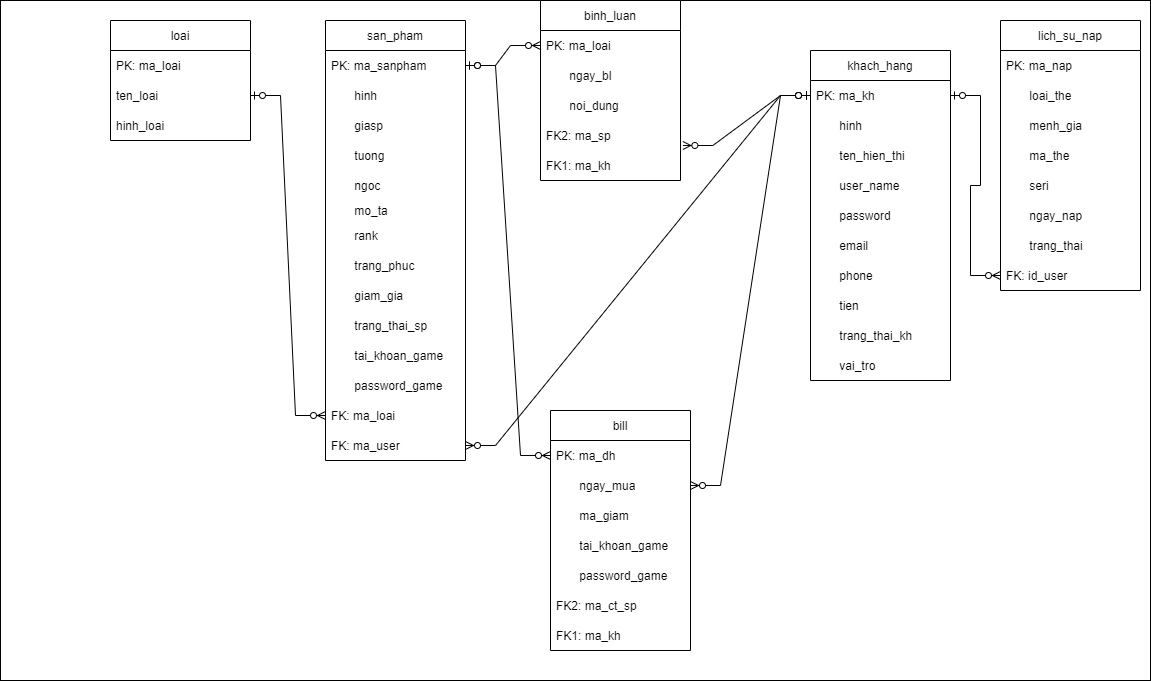

The diagram above was exported from draw.io. Its source (the exported page's mxGraphModel, read from the mxfile embedded in the PNG):
<mxGraphModel dx="1888" dy="539" grid="1" gridSize="10" guides="1" tooltips="1" connect="1" arrows="1" fold="1" page="1" pageScale="1" pageWidth="850" pageHeight="1100" math="0" shadow="0">
  <root>
    <mxCell id="0" />
    <mxCell id="1" parent="0" />
    <mxCell id="WtVVwcyodVeuXSdf_MBm-1" value="" style="rounded=0;whiteSpace=wrap;html=1;" parent="1" vertex="1">
      <mxGeometry x="-40" y="50" width="1150" height="680" as="geometry" />
    </mxCell>
    <mxCell id="WtVVwcyodVeuXSdf_MBm-2" value="loai" style="swimlane;fontStyle=0;childLayout=stackLayout;horizontal=1;startSize=30;horizontalStack=0;resizeParent=1;resizeParentMax=0;resizeLast=0;collapsible=1;marginBottom=0;" parent="1" vertex="1">
      <mxGeometry x="70" y="70" width="140" height="120" as="geometry" />
    </mxCell>
    <mxCell id="WtVVwcyodVeuXSdf_MBm-3" value="PK: ma_loai" style="text;strokeColor=none;fillColor=none;align=left;verticalAlign=middle;spacingLeft=4;spacingRight=4;overflow=hidden;points=[[0,0.5],[1,0.5]];portConstraint=eastwest;rotatable=0;" parent="WtVVwcyodVeuXSdf_MBm-2" vertex="1">
      <mxGeometry y="30" width="140" height="30" as="geometry" />
    </mxCell>
    <mxCell id="WtVVwcyodVeuXSdf_MBm-4" value="ten_loai" style="text;strokeColor=none;fillColor=none;align=left;verticalAlign=middle;spacingLeft=4;spacingRight=4;overflow=hidden;points=[[0,0.5],[1,0.5]];portConstraint=eastwest;rotatable=0;" parent="WtVVwcyodVeuXSdf_MBm-2" vertex="1">
      <mxGeometry y="60" width="140" height="30" as="geometry" />
    </mxCell>
    <mxCell id="PZBNhB6EYHk5Xx3J91-9-2" value="hinh_loai" style="text;strokeColor=none;fillColor=none;align=left;verticalAlign=middle;spacingLeft=4;spacingRight=4;overflow=hidden;points=[[0,0.5],[1,0.5]];portConstraint=eastwest;rotatable=0;" parent="WtVVwcyodVeuXSdf_MBm-2" vertex="1">
      <mxGeometry y="90" width="140" height="30" as="geometry" />
    </mxCell>
    <mxCell id="WtVVwcyodVeuXSdf_MBm-6" value="san_pham" style="swimlane;fontStyle=0;childLayout=stackLayout;horizontal=1;startSize=30;horizontalStack=0;resizeParent=1;resizeParentMax=0;resizeLast=0;collapsible=1;marginBottom=0;" parent="1" vertex="1">
      <mxGeometry x="285" y="70" width="140" height="440" as="geometry" />
    </mxCell>
    <mxCell id="WtVVwcyodVeuXSdf_MBm-7" value="PK: ma_sanpham" style="text;strokeColor=none;fillColor=none;align=left;verticalAlign=middle;spacingLeft=4;spacingRight=4;overflow=hidden;points=[[0,0.5],[1,0.5]];portConstraint=eastwest;rotatable=0;" parent="WtVVwcyodVeuXSdf_MBm-6" vertex="1">
      <mxGeometry y="30" width="140" height="30" as="geometry" />
    </mxCell>
    <mxCell id="WtVVwcyodVeuXSdf_MBm-8" value="       hinh" style="text;strokeColor=none;fillColor=none;align=left;verticalAlign=middle;spacingLeft=4;spacingRight=4;overflow=hidden;points=[[0,0.5],[1,0.5]];portConstraint=eastwest;rotatable=0;" parent="WtVVwcyodVeuXSdf_MBm-6" vertex="1">
      <mxGeometry y="60" width="140" height="30" as="geometry" />
    </mxCell>
    <mxCell id="WtVVwcyodVeuXSdf_MBm-9" value="       giasp" style="text;strokeColor=none;fillColor=none;align=left;verticalAlign=middle;spacingLeft=4;spacingRight=4;overflow=hidden;points=[[0,0.5],[1,0.5]];portConstraint=eastwest;rotatable=0;" parent="WtVVwcyodVeuXSdf_MBm-6" vertex="1">
      <mxGeometry y="90" width="140" height="30" as="geometry" />
    </mxCell>
    <mxCell id="WtVVwcyodVeuXSdf_MBm-11" value="       tuong" style="text;strokeColor=none;fillColor=none;align=left;verticalAlign=middle;spacingLeft=4;spacingRight=4;overflow=hidden;points=[[0,0.5],[1,0.5]];portConstraint=eastwest;rotatable=0;" parent="WtVVwcyodVeuXSdf_MBm-6" vertex="1">
      <mxGeometry y="120" width="140" height="30" as="geometry" />
    </mxCell>
    <mxCell id="WtVVwcyodVeuXSdf_MBm-12" value="       ngoc" style="text;strokeColor=none;fillColor=none;align=left;verticalAlign=middle;spacingLeft=4;spacingRight=4;overflow=hidden;points=[[0,0.5],[1,0.5]];portConstraint=eastwest;rotatable=0;" parent="WtVVwcyodVeuXSdf_MBm-6" vertex="1">
      <mxGeometry y="150" width="140" height="30" as="geometry" />
    </mxCell>
    <mxCell id="WtVVwcyodVeuXSdf_MBm-17" value="       mo_ta" style="text;strokeColor=none;fillColor=none;align=left;verticalAlign=middle;spacingLeft=4;spacingRight=4;overflow=hidden;points=[[0,0.5],[1,0.5]];portConstraint=eastwest;rotatable=0;" parent="WtVVwcyodVeuXSdf_MBm-6" vertex="1">
      <mxGeometry y="180" width="140" height="20" as="geometry" />
    </mxCell>
    <mxCell id="WtVVwcyodVeuXSdf_MBm-10" value="       rank" style="text;strokeColor=none;fillColor=none;align=left;verticalAlign=middle;spacingLeft=4;spacingRight=4;overflow=hidden;points=[[0,0.5],[1,0.5]];portConstraint=eastwest;rotatable=0;" parent="WtVVwcyodVeuXSdf_MBm-6" vertex="1">
      <mxGeometry y="200" width="140" height="30" as="geometry" />
    </mxCell>
    <mxCell id="uPANgz0kcW3yakgXg2hy-1" value="       trang_phuc" style="text;strokeColor=none;fillColor=none;align=left;verticalAlign=middle;spacingLeft=4;spacingRight=4;overflow=hidden;points=[[0,0.5],[1,0.5]];portConstraint=eastwest;rotatable=0;" vertex="1" parent="WtVVwcyodVeuXSdf_MBm-6">
      <mxGeometry y="230" width="140" height="30" as="geometry" />
    </mxCell>
    <mxCell id="WtVVwcyodVeuXSdf_MBm-14" value="       giam_gia" style="text;strokeColor=none;fillColor=none;align=left;verticalAlign=middle;spacingLeft=4;spacingRight=4;overflow=hidden;points=[[0,0.5],[1,0.5]];portConstraint=eastwest;rotatable=0;" parent="WtVVwcyodVeuXSdf_MBm-6" vertex="1">
      <mxGeometry y="260" width="140" height="30" as="geometry" />
    </mxCell>
    <mxCell id="WtVVwcyodVeuXSdf_MBm-13" value="       trang_thai_sp" style="text;strokeColor=none;fillColor=none;align=left;verticalAlign=middle;spacingLeft=4;spacingRight=4;overflow=hidden;points=[[0,0.5],[1,0.5]];portConstraint=eastwest;rotatable=0;" parent="WtVVwcyodVeuXSdf_MBm-6" vertex="1">
      <mxGeometry y="290" width="140" height="30" as="geometry" />
    </mxCell>
    <mxCell id="WtVVwcyodVeuXSdf_MBm-16" value="       tai_khoan_game" style="text;strokeColor=none;fillColor=none;align=left;verticalAlign=middle;spacingLeft=4;spacingRight=4;overflow=hidden;points=[[0,0.5],[1,0.5]];portConstraint=eastwest;rotatable=0;" parent="WtVVwcyodVeuXSdf_MBm-6" vertex="1">
      <mxGeometry y="320" width="140" height="30" as="geometry" />
    </mxCell>
    <mxCell id="WtVVwcyodVeuXSdf_MBm-15" value="       password_game" style="text;strokeColor=none;fillColor=none;align=left;verticalAlign=middle;spacingLeft=4;spacingRight=4;overflow=hidden;points=[[0,0.5],[1,0.5]];portConstraint=eastwest;rotatable=0;" parent="WtVVwcyodVeuXSdf_MBm-6" vertex="1">
      <mxGeometry y="350" width="140" height="30" as="geometry" />
    </mxCell>
    <mxCell id="WtVVwcyodVeuXSdf_MBm-19" value="FK: ma_loai" style="text;strokeColor=none;fillColor=none;align=left;verticalAlign=middle;spacingLeft=4;spacingRight=4;overflow=hidden;points=[[0,0.5],[1,0.5]];portConstraint=eastwest;rotatable=0;" parent="WtVVwcyodVeuXSdf_MBm-6" vertex="1">
      <mxGeometry y="380" width="140" height="30" as="geometry" />
    </mxCell>
    <mxCell id="WtVVwcyodVeuXSdf_MBm-18" value="FK: ma_user" style="text;strokeColor=none;fillColor=none;align=left;verticalAlign=middle;spacingLeft=4;spacingRight=4;overflow=hidden;points=[[0,0.5],[1,0.5]];portConstraint=eastwest;rotatable=0;" parent="WtVVwcyodVeuXSdf_MBm-6" vertex="1">
      <mxGeometry y="410" width="140" height="30" as="geometry" />
    </mxCell>
    <mxCell id="WtVVwcyodVeuXSdf_MBm-27" value="binh_luan" style="swimlane;fontStyle=0;childLayout=stackLayout;horizontal=1;startSize=30;horizontalStack=0;resizeParent=1;resizeParentMax=0;resizeLast=0;collapsible=1;marginBottom=0;" parent="1" vertex="1">
      <mxGeometry x="500" y="50" width="140" height="180" as="geometry" />
    </mxCell>
    <mxCell id="WtVVwcyodVeuXSdf_MBm-28" value="PK: ma_loai" style="text;strokeColor=none;fillColor=none;align=left;verticalAlign=middle;spacingLeft=4;spacingRight=4;overflow=hidden;points=[[0,0.5],[1,0.5]];portConstraint=eastwest;rotatable=0;" parent="WtVVwcyodVeuXSdf_MBm-27" vertex="1">
      <mxGeometry y="30" width="140" height="30" as="geometry" />
    </mxCell>
    <mxCell id="WtVVwcyodVeuXSdf_MBm-29" value="       ngay_bl" style="text;strokeColor=none;fillColor=none;align=left;verticalAlign=middle;spacingLeft=4;spacingRight=4;overflow=hidden;points=[[0,0.5],[1,0.5]];portConstraint=eastwest;rotatable=0;" parent="WtVVwcyodVeuXSdf_MBm-27" vertex="1">
      <mxGeometry y="60" width="140" height="30" as="geometry" />
    </mxCell>
    <mxCell id="WtVVwcyodVeuXSdf_MBm-30" value="       noi_dung" style="text;strokeColor=none;fillColor=none;align=left;verticalAlign=middle;spacingLeft=4;spacingRight=4;overflow=hidden;points=[[0,0.5],[1,0.5]];portConstraint=eastwest;rotatable=0;" parent="WtVVwcyodVeuXSdf_MBm-27" vertex="1">
      <mxGeometry y="90" width="140" height="30" as="geometry" />
    </mxCell>
    <mxCell id="WtVVwcyodVeuXSdf_MBm-32" value="FK2: ma_sp" style="text;strokeColor=none;fillColor=none;align=left;verticalAlign=middle;spacingLeft=4;spacingRight=4;overflow=hidden;points=[[0,0.5],[1,0.5]];portConstraint=eastwest;rotatable=0;" parent="WtVVwcyodVeuXSdf_MBm-27" vertex="1">
      <mxGeometry y="120" width="140" height="30" as="geometry" />
    </mxCell>
    <mxCell id="WtVVwcyodVeuXSdf_MBm-31" value="FK1: ma_kh" style="text;strokeColor=none;fillColor=none;align=left;verticalAlign=middle;spacingLeft=4;spacingRight=4;overflow=hidden;points=[[0,0.5],[1,0.5]];portConstraint=eastwest;rotatable=0;" parent="WtVVwcyodVeuXSdf_MBm-27" vertex="1">
      <mxGeometry y="150" width="140" height="30" as="geometry" />
    </mxCell>
    <mxCell id="WtVVwcyodVeuXSdf_MBm-33" value="khach_hang" style="swimlane;fontStyle=0;childLayout=stackLayout;horizontal=1;startSize=30;horizontalStack=0;resizeParent=1;resizeParentMax=0;resizeLast=0;collapsible=1;marginBottom=0;" parent="1" vertex="1">
      <mxGeometry x="770" y="100" width="140" height="330" as="geometry" />
    </mxCell>
    <mxCell id="WtVVwcyodVeuXSdf_MBm-34" value="PK: ma_kh" style="text;strokeColor=none;fillColor=none;align=left;verticalAlign=middle;spacingLeft=4;spacingRight=4;overflow=hidden;points=[[0,0.5],[1,0.5]];portConstraint=eastwest;rotatable=0;" parent="WtVVwcyodVeuXSdf_MBm-33" vertex="1">
      <mxGeometry y="30" width="140" height="30" as="geometry" />
    </mxCell>
    <mxCell id="WtVVwcyodVeuXSdf_MBm-35" value="       hinh" style="text;strokeColor=none;fillColor=none;align=left;verticalAlign=middle;spacingLeft=4;spacingRight=4;overflow=hidden;points=[[0,0.5],[1,0.5]];portConstraint=eastwest;rotatable=0;" parent="WtVVwcyodVeuXSdf_MBm-33" vertex="1">
      <mxGeometry y="60" width="140" height="30" as="geometry" />
    </mxCell>
    <mxCell id="WtVVwcyodVeuXSdf_MBm-36" value="       ten_hien_thi" style="text;strokeColor=none;fillColor=none;align=left;verticalAlign=middle;spacingLeft=4;spacingRight=4;overflow=hidden;points=[[0,0.5],[1,0.5]];portConstraint=eastwest;rotatable=0;" parent="WtVVwcyodVeuXSdf_MBm-33" vertex="1">
      <mxGeometry y="90" width="140" height="30" as="geometry" />
    </mxCell>
    <mxCell id="WtVVwcyodVeuXSdf_MBm-41" value="       user_name" style="text;strokeColor=none;fillColor=none;align=left;verticalAlign=middle;spacingLeft=4;spacingRight=4;overflow=hidden;points=[[0,0.5],[1,0.5]];portConstraint=eastwest;rotatable=0;" parent="WtVVwcyodVeuXSdf_MBm-33" vertex="1">
      <mxGeometry y="120" width="140" height="30" as="geometry" />
    </mxCell>
    <mxCell id="WtVVwcyodVeuXSdf_MBm-40" value="       password" style="text;strokeColor=none;fillColor=none;align=left;verticalAlign=middle;spacingLeft=4;spacingRight=4;overflow=hidden;points=[[0,0.5],[1,0.5]];portConstraint=eastwest;rotatable=0;" parent="WtVVwcyodVeuXSdf_MBm-33" vertex="1">
      <mxGeometry y="150" width="140" height="30" as="geometry" />
    </mxCell>
    <mxCell id="WtVVwcyodVeuXSdf_MBm-39" value="       email" style="text;strokeColor=none;fillColor=none;align=left;verticalAlign=middle;spacingLeft=4;spacingRight=4;overflow=hidden;points=[[0,0.5],[1,0.5]];portConstraint=eastwest;rotatable=0;" parent="WtVVwcyodVeuXSdf_MBm-33" vertex="1">
      <mxGeometry y="180" width="140" height="30" as="geometry" />
    </mxCell>
    <mxCell id="WtVVwcyodVeuXSdf_MBm-38" value="       phone" style="text;strokeColor=none;fillColor=none;align=left;verticalAlign=middle;spacingLeft=4;spacingRight=4;overflow=hidden;points=[[0,0.5],[1,0.5]];portConstraint=eastwest;rotatable=0;" parent="WtVVwcyodVeuXSdf_MBm-33" vertex="1">
      <mxGeometry y="210" width="140" height="30" as="geometry" />
    </mxCell>
    <mxCell id="FiaenAUPrdeOo8fJJDaX-1" value="       tien" style="text;strokeColor=none;fillColor=none;align=left;verticalAlign=middle;spacingLeft=4;spacingRight=4;overflow=hidden;points=[[0,0.5],[1,0.5]];portConstraint=eastwest;rotatable=0;" parent="WtVVwcyodVeuXSdf_MBm-33" vertex="1">
      <mxGeometry y="240" width="140" height="30" as="geometry" />
    </mxCell>
    <mxCell id="WtVVwcyodVeuXSdf_MBm-37" value="       trang_thai_kh" style="text;strokeColor=none;fillColor=none;align=left;verticalAlign=middle;spacingLeft=4;spacingRight=4;overflow=hidden;points=[[0,0.5],[1,0.5]];portConstraint=eastwest;rotatable=0;" parent="WtVVwcyodVeuXSdf_MBm-33" vertex="1">
      <mxGeometry y="270" width="140" height="30" as="geometry" />
    </mxCell>
    <mxCell id="WtVVwcyodVeuXSdf_MBm-42" value="       vai_tro" style="text;strokeColor=none;fillColor=none;align=left;verticalAlign=middle;spacingLeft=4;spacingRight=4;overflow=hidden;points=[[0,0.5],[1,0.5]];portConstraint=eastwest;rotatable=0;" parent="WtVVwcyodVeuXSdf_MBm-33" vertex="1">
      <mxGeometry y="300" width="140" height="30" as="geometry" />
    </mxCell>
    <mxCell id="WtVVwcyodVeuXSdf_MBm-43" value="lich_su_nap" style="swimlane;fontStyle=0;childLayout=stackLayout;horizontal=1;startSize=30;horizontalStack=0;resizeParent=1;resizeParentMax=0;resizeLast=0;collapsible=1;marginBottom=0;" parent="1" vertex="1">
      <mxGeometry x="960" y="70" width="140" height="270" as="geometry" />
    </mxCell>
    <mxCell id="WtVVwcyodVeuXSdf_MBm-44" value="PK: ma_nap" style="text;strokeColor=none;fillColor=none;align=left;verticalAlign=middle;spacingLeft=4;spacingRight=4;overflow=hidden;points=[[0,0.5],[1,0.5]];portConstraint=eastwest;rotatable=0;" parent="WtVVwcyodVeuXSdf_MBm-43" vertex="1">
      <mxGeometry y="30" width="140" height="30" as="geometry" />
    </mxCell>
    <mxCell id="WtVVwcyodVeuXSdf_MBm-45" value="       loai_the" style="text;strokeColor=none;fillColor=none;align=left;verticalAlign=middle;spacingLeft=4;spacingRight=4;overflow=hidden;points=[[0,0.5],[1,0.5]];portConstraint=eastwest;rotatable=0;" parent="WtVVwcyodVeuXSdf_MBm-43" vertex="1">
      <mxGeometry y="60" width="140" height="30" as="geometry" />
    </mxCell>
    <mxCell id="WtVVwcyodVeuXSdf_MBm-46" value="       menh_gia" style="text;strokeColor=none;fillColor=none;align=left;verticalAlign=middle;spacingLeft=4;spacingRight=4;overflow=hidden;points=[[0,0.5],[1,0.5]];portConstraint=eastwest;rotatable=0;" parent="WtVVwcyodVeuXSdf_MBm-43" vertex="1">
      <mxGeometry y="90" width="140" height="30" as="geometry" />
    </mxCell>
    <mxCell id="WtVVwcyodVeuXSdf_MBm-50" value="       ma_the" style="text;strokeColor=none;fillColor=none;align=left;verticalAlign=middle;spacingLeft=4;spacingRight=4;overflow=hidden;points=[[0,0.5],[1,0.5]];portConstraint=eastwest;rotatable=0;" parent="WtVVwcyodVeuXSdf_MBm-43" vertex="1">
      <mxGeometry y="120" width="140" height="30" as="geometry" />
    </mxCell>
    <mxCell id="WtVVwcyodVeuXSdf_MBm-49" value="       seri" style="text;strokeColor=none;fillColor=none;align=left;verticalAlign=middle;spacingLeft=4;spacingRight=4;overflow=hidden;points=[[0,0.5],[1,0.5]];portConstraint=eastwest;rotatable=0;" parent="WtVVwcyodVeuXSdf_MBm-43" vertex="1">
      <mxGeometry y="150" width="140" height="30" as="geometry" />
    </mxCell>
    <mxCell id="PZBNhB6EYHk5Xx3J91-9-1" value="       ngay_nap" style="text;strokeColor=none;fillColor=none;align=left;verticalAlign=middle;spacingLeft=4;spacingRight=4;overflow=hidden;points=[[0,0.5],[1,0.5]];portConstraint=eastwest;rotatable=0;" parent="WtVVwcyodVeuXSdf_MBm-43" vertex="1">
      <mxGeometry y="180" width="140" height="30" as="geometry" />
    </mxCell>
    <mxCell id="WtVVwcyodVeuXSdf_MBm-48" value="       trang_thai" style="text;strokeColor=none;fillColor=none;align=left;verticalAlign=middle;spacingLeft=4;spacingRight=4;overflow=hidden;points=[[0,0.5],[1,0.5]];portConstraint=eastwest;rotatable=0;" parent="WtVVwcyodVeuXSdf_MBm-43" vertex="1">
      <mxGeometry y="210" width="140" height="30" as="geometry" />
    </mxCell>
    <mxCell id="WtVVwcyodVeuXSdf_MBm-47" value="FK: id_user" style="text;strokeColor=none;fillColor=none;align=left;verticalAlign=middle;spacingLeft=4;spacingRight=4;overflow=hidden;points=[[0,0.5],[1,0.5]];portConstraint=eastwest;rotatable=0;" parent="WtVVwcyodVeuXSdf_MBm-43" vertex="1">
      <mxGeometry y="240" width="140" height="30" as="geometry" />
    </mxCell>
    <mxCell id="dDnF36xuBNc3WmIgPgzr-1" value="bill" style="swimlane;fontStyle=0;childLayout=stackLayout;horizontal=1;startSize=30;horizontalStack=0;resizeParent=1;resizeParentMax=0;resizeLast=0;collapsible=1;marginBottom=0;" parent="1" vertex="1">
      <mxGeometry x="510" y="460" width="140" height="240" as="geometry" />
    </mxCell>
    <mxCell id="dDnF36xuBNc3WmIgPgzr-2" value="PK: ma_dh" style="text;strokeColor=none;fillColor=none;align=left;verticalAlign=middle;spacingLeft=4;spacingRight=4;overflow=hidden;points=[[0,0.5],[1,0.5]];portConstraint=eastwest;rotatable=0;" parent="dDnF36xuBNc3WmIgPgzr-1" vertex="1">
      <mxGeometry y="30" width="140" height="30" as="geometry" />
    </mxCell>
    <mxCell id="dDnF36xuBNc3WmIgPgzr-3" value="       ngay_mua" style="text;strokeColor=none;fillColor=none;align=left;verticalAlign=middle;spacingLeft=4;spacingRight=4;overflow=hidden;points=[[0,0.5],[1,0.5]];portConstraint=eastwest;rotatable=0;" parent="dDnF36xuBNc3WmIgPgzr-1" vertex="1">
      <mxGeometry y="60" width="140" height="30" as="geometry" />
    </mxCell>
    <mxCell id="dDnF36xuBNc3WmIgPgzr-4" value="       ma_giam" style="text;strokeColor=none;fillColor=none;align=left;verticalAlign=middle;spacingLeft=4;spacingRight=4;overflow=hidden;points=[[0,0.5],[1,0.5]];portConstraint=eastwest;rotatable=0;" parent="dDnF36xuBNc3WmIgPgzr-1" vertex="1">
      <mxGeometry y="90" width="140" height="30" as="geometry" />
    </mxCell>
    <mxCell id="8Qy81ko39ZTS5LqhwDgM-2" value="       tai_khoan_game" style="text;strokeColor=none;fillColor=none;align=left;verticalAlign=middle;spacingLeft=4;spacingRight=4;overflow=hidden;points=[[0,0.5],[1,0.5]];portConstraint=eastwest;rotatable=0;" parent="dDnF36xuBNc3WmIgPgzr-1" vertex="1">
      <mxGeometry y="120" width="140" height="30" as="geometry" />
    </mxCell>
    <mxCell id="8Qy81ko39ZTS5LqhwDgM-1" value="       password_game" style="text;strokeColor=none;fillColor=none;align=left;verticalAlign=middle;spacingLeft=4;spacingRight=4;overflow=hidden;points=[[0,0.5],[1,0.5]];portConstraint=eastwest;rotatable=0;" parent="dDnF36xuBNc3WmIgPgzr-1" vertex="1">
      <mxGeometry y="150" width="140" height="30" as="geometry" />
    </mxCell>
    <mxCell id="dDnF36xuBNc3WmIgPgzr-5" value="FK2: ma_ct_sp" style="text;strokeColor=none;fillColor=none;align=left;verticalAlign=middle;spacingLeft=4;spacingRight=4;overflow=hidden;points=[[0,0.5],[1,0.5]];portConstraint=eastwest;rotatable=0;" parent="dDnF36xuBNc3WmIgPgzr-1" vertex="1">
      <mxGeometry y="180" width="140" height="30" as="geometry" />
    </mxCell>
    <mxCell id="dDnF36xuBNc3WmIgPgzr-6" value="FK1: ma_kh" style="text;strokeColor=none;fillColor=none;align=left;verticalAlign=middle;spacingLeft=4;spacingRight=4;overflow=hidden;points=[[0,0.5],[1,0.5]];portConstraint=eastwest;rotatable=0;" parent="dDnF36xuBNc3WmIgPgzr-1" vertex="1">
      <mxGeometry y="210" width="140" height="30" as="geometry" />
    </mxCell>
    <mxCell id="rrWo_SZ0ijzWldpxIQgW-1" value="" style="edgeStyle=entityRelationEdgeStyle;fontSize=12;html=1;endArrow=ERzeroToMany;startArrow=ERzeroToOne;rounded=0;exitX=1;exitY=0.5;exitDx=0;exitDy=0;entryX=0;entryY=0.5;entryDx=0;entryDy=0;" parent="1" source="WtVVwcyodVeuXSdf_MBm-4" target="WtVVwcyodVeuXSdf_MBm-19" edge="1">
      <mxGeometry width="100" height="100" relative="1" as="geometry">
        <mxPoint x="185" y="200" as="sourcePoint" />
        <mxPoint x="285" y="100" as="targetPoint" />
      </mxGeometry>
    </mxCell>
    <mxCell id="rrWo_SZ0ijzWldpxIQgW-3" value="" style="edgeStyle=entityRelationEdgeStyle;fontSize=12;html=1;endArrow=ERzeroToMany;startArrow=ERzeroToOne;rounded=0;" parent="1" source="WtVVwcyodVeuXSdf_MBm-7" target="WtVVwcyodVeuXSdf_MBm-28" edge="1">
      <mxGeometry width="100" height="100" relative="1" as="geometry">
        <mxPoint x="430" y="230" as="sourcePoint" />
        <mxPoint x="510" y="120" as="targetPoint" />
      </mxGeometry>
    </mxCell>
    <mxCell id="rrWo_SZ0ijzWldpxIQgW-4" value="" style="edgeStyle=entityRelationEdgeStyle;fontSize=12;html=1;endArrow=ERzeroToMany;startArrow=ERzeroToOne;rounded=0;entryX=1.017;entryY=0.833;entryDx=0;entryDy=0;entryPerimeter=0;" parent="1" source="WtVVwcyodVeuXSdf_MBm-34" target="WtVVwcyodVeuXSdf_MBm-32" edge="1">
      <mxGeometry width="100" height="100" relative="1" as="geometry">
        <mxPoint x="550" y="360" as="sourcePoint" />
        <mxPoint x="650" y="260" as="targetPoint" />
      </mxGeometry>
    </mxCell>
    <mxCell id="rrWo_SZ0ijzWldpxIQgW-5" value="" style="edgeStyle=entityRelationEdgeStyle;fontSize=12;html=1;endArrow=ERzeroToMany;startArrow=ERzeroToOne;rounded=0;" parent="1" source="WtVVwcyodVeuXSdf_MBm-34" target="WtVVwcyodVeuXSdf_MBm-47" edge="1">
      <mxGeometry width="100" height="100" relative="1" as="geometry">
        <mxPoint x="850" y="280" as="sourcePoint" />
        <mxPoint x="950" y="180" as="targetPoint" />
      </mxGeometry>
    </mxCell>
    <mxCell id="rrWo_SZ0ijzWldpxIQgW-6" value="" style="edgeStyle=entityRelationEdgeStyle;fontSize=12;html=1;endArrow=ERzeroToMany;startArrow=ERzeroToOne;rounded=0;entryX=1;entryY=0.5;entryDx=0;entryDy=0;" parent="1" source="WtVVwcyodVeuXSdf_MBm-34" target="dDnF36xuBNc3WmIgPgzr-3" edge="1">
      <mxGeometry width="100" height="100" relative="1" as="geometry">
        <mxPoint x="650" y="510" as="sourcePoint" />
        <mxPoint x="750" y="410" as="targetPoint" />
      </mxGeometry>
    </mxCell>
    <mxCell id="FiaenAUPrdeOo8fJJDaX-5" value="" style="edgeStyle=entityRelationEdgeStyle;fontSize=12;html=1;endArrow=ERzeroToMany;startArrow=ERzeroToOne;rounded=0;" parent="1" source="WtVVwcyodVeuXSdf_MBm-7" target="dDnF36xuBNc3WmIgPgzr-2" edge="1">
      <mxGeometry width="100" height="100" relative="1" as="geometry">
        <mxPoint x="210" y="420" as="sourcePoint" />
        <mxPoint x="385" y="510" as="targetPoint" />
      </mxGeometry>
    </mxCell>
    <mxCell id="N5pzDT06ghQvpkC-vUvT-1" value="" style="edgeStyle=entityRelationEdgeStyle;fontSize=12;html=1;endArrow=ERzeroToMany;startArrow=ERzeroToOne;rounded=0;" parent="1" source="WtVVwcyodVeuXSdf_MBm-34" target="WtVVwcyodVeuXSdf_MBm-18" edge="1">
      <mxGeometry width="100" height="100" relative="1" as="geometry">
        <mxPoint x="460" y="360" as="sourcePoint" />
        <mxPoint x="560" y="260" as="targetPoint" />
      </mxGeometry>
    </mxCell>
  </root>
</mxGraphModel>